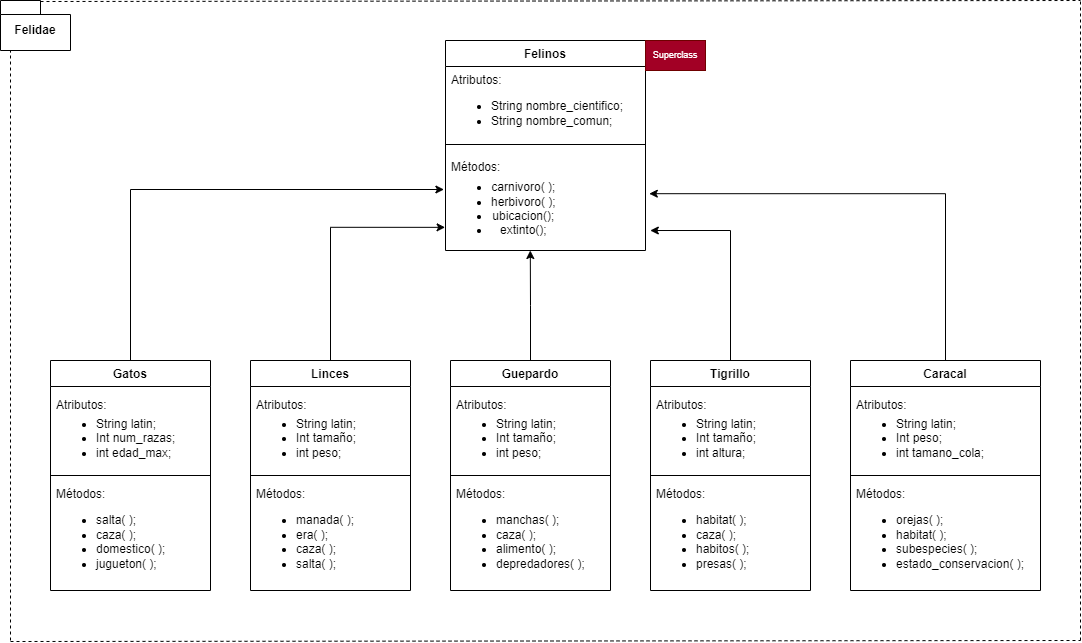

The diagram above was exported from draw.io. Its source (the exported page's mxGraphModel, read from the mxfile embedded in the PNG):
<mxGraphModel dx="1466" dy="831" grid="1" gridSize="10" guides="1" tooltips="1" connect="1" arrows="1" fold="1" page="1" pageScale="1" pageWidth="1169" pageHeight="827" background="none" math="0" shadow="0">
  <root>
    <mxCell id="0" />
    <mxCell id="1" parent="0" />
    <mxCell id="ccFEtjI6oVPf8DFlfTqv-1" value="Felinos" style="swimlane;fontStyle=1;align=center;verticalAlign=top;childLayout=stackLayout;horizontal=1;startSize=26;horizontalStack=0;resizeParent=1;resizeParentMax=0;resizeLast=0;collapsible=1;marginBottom=0;whiteSpace=wrap;html=1;" vertex="1" parent="1">
      <mxGeometry x="485" y="80" width="200" height="210" as="geometry" />
    </mxCell>
    <mxCell id="ccFEtjI6oVPf8DFlfTqv-2" value="Atributos:&lt;br&gt;&lt;ul&gt;&lt;li&gt;String nombre_cientifico;&lt;/li&gt;&lt;li&gt;String nombre_comun;&lt;/li&gt;&lt;/ul&gt;" style="text;strokeColor=none;fillColor=none;align=left;verticalAlign=top;spacingLeft=4;spacingRight=4;overflow=hidden;rotatable=0;points=[[0,0.5],[1,0.5]];portConstraint=eastwest;whiteSpace=wrap;html=1;" vertex="1" parent="ccFEtjI6oVPf8DFlfTqv-1">
      <mxGeometry y="26" width="200" height="74" as="geometry" />
    </mxCell>
    <mxCell id="ccFEtjI6oVPf8DFlfTqv-3" value="" style="line;strokeWidth=1;fillColor=none;align=left;verticalAlign=middle;spacingTop=-1;spacingLeft=3;spacingRight=3;rotatable=0;labelPosition=right;points=[];portConstraint=eastwest;strokeColor=inherit;" vertex="1" parent="ccFEtjI6oVPf8DFlfTqv-1">
      <mxGeometry y="100" width="200" height="8" as="geometry" />
    </mxCell>
    <mxCell id="ccFEtjI6oVPf8DFlfTqv-4" value="&lt;p style=&quot;line-height: 10%;&quot;&gt;Métodos:&lt;br&gt;&lt;/p&gt;&lt;div style=&quot;text-align: center;&quot;&gt;&lt;ul&gt;&lt;li&gt;&lt;span style=&quot;background-color: initial;&quot;&gt;carnivoro( );&lt;/span&gt;&lt;/li&gt;&lt;li&gt;&lt;span style=&quot;background-color: initial;&quot;&gt;herbivoro( );&lt;/span&gt;&lt;/li&gt;&lt;li&gt;&lt;span style=&quot;background-color: initial;&quot;&gt;ubicacion();&lt;/span&gt;&lt;/li&gt;&lt;li&gt;&lt;span style=&quot;background-color: initial;&quot;&gt;extinto();&lt;/span&gt;&lt;/li&gt;&lt;/ul&gt;&lt;/div&gt;&lt;p&gt;&lt;/p&gt;" style="text;strokeColor=none;fillColor=none;align=left;verticalAlign=top;spacingLeft=4;spacingRight=4;overflow=hidden;rotatable=0;points=[[0,0.5],[1,0.5]];portConstraint=eastwest;whiteSpace=wrap;html=1;" vertex="1" parent="ccFEtjI6oVPf8DFlfTqv-1">
      <mxGeometry y="108" width="200" height="102" as="geometry" />
    </mxCell>
    <mxCell id="ccFEtjI6oVPf8DFlfTqv-26" value="Superclass" style="text;html=1;strokeColor=#6F0000;fillColor=#a20025;align=center;verticalAlign=middle;whiteSpace=wrap;rounded=0;fontColor=#ffffff;perimeterSpacing=2;strokeWidth=1;fontSize=9;shadow=0;glass=0;" vertex="1" parent="1">
      <mxGeometry x="685" y="80" width="60" height="30" as="geometry" />
    </mxCell>
    <mxCell id="ccFEtjI6oVPf8DFlfTqv-56" style="edgeStyle=orthogonalEdgeStyle;rounded=0;orthogonalLoop=1;jettySize=auto;html=1;entryX=-0.008;entryY=0.402;entryDx=0;entryDy=0;entryPerimeter=0;" edge="1" parent="1" source="ccFEtjI6oVPf8DFlfTqv-36" target="ccFEtjI6oVPf8DFlfTqv-4">
      <mxGeometry relative="1" as="geometry" />
    </mxCell>
    <mxCell id="ccFEtjI6oVPf8DFlfTqv-36" value="Gatos" style="swimlane;fontStyle=1;align=center;verticalAlign=top;childLayout=stackLayout;horizontal=1;startSize=26;horizontalStack=0;resizeParent=1;resizeParentMax=0;resizeLast=0;collapsible=1;marginBottom=0;whiteSpace=wrap;html=1;" vertex="1" parent="1">
      <mxGeometry x="90" y="400" width="160" height="230" as="geometry" />
    </mxCell>
    <mxCell id="ccFEtjI6oVPf8DFlfTqv-37" value="&lt;p style=&quot;line-height: 0%;&quot;&gt;Atributos:&lt;br&gt;&lt;/p&gt;&lt;ul&gt;&lt;li&gt;String latin;&lt;/li&gt;&lt;li&gt;Int num_razas;&lt;/li&gt;&lt;li&gt;int edad_max;&lt;/li&gt;&lt;/ul&gt;&lt;p&gt;&lt;/p&gt;" style="text;strokeColor=none;fillColor=none;align=left;verticalAlign=top;spacingLeft=4;spacingRight=4;overflow=hidden;rotatable=0;points=[[0,0.5],[1,0.5]];portConstraint=eastwest;whiteSpace=wrap;html=1;" vertex="1" parent="ccFEtjI6oVPf8DFlfTqv-36">
      <mxGeometry y="26" width="160" height="84" as="geometry" />
    </mxCell>
    <mxCell id="ccFEtjI6oVPf8DFlfTqv-38" value="" style="line;strokeWidth=1;fillColor=none;align=left;verticalAlign=middle;spacingTop=-1;spacingLeft=3;spacingRight=3;rotatable=0;labelPosition=right;points=[];portConstraint=eastwest;strokeColor=inherit;" vertex="1" parent="ccFEtjI6oVPf8DFlfTqv-36">
      <mxGeometry y="110" width="160" height="10" as="geometry" />
    </mxCell>
    <mxCell id="ccFEtjI6oVPf8DFlfTqv-39" value="Métodos:&lt;br&gt;&lt;ul&gt;&lt;li&gt;salta( );&lt;/li&gt;&lt;li&gt;caza( );&lt;/li&gt;&lt;li&gt;domestico( );&lt;/li&gt;&lt;li&gt;jugueton( );&lt;/li&gt;&lt;/ul&gt;" style="text;strokeColor=none;fillColor=none;align=left;verticalAlign=top;spacingLeft=4;spacingRight=4;overflow=hidden;rotatable=0;points=[[0,0.5],[1,0.5]];portConstraint=eastwest;whiteSpace=wrap;html=1;" vertex="1" parent="ccFEtjI6oVPf8DFlfTqv-36">
      <mxGeometry y="120" width="160" height="110" as="geometry" />
    </mxCell>
    <mxCell id="ccFEtjI6oVPf8DFlfTqv-58" style="edgeStyle=orthogonalEdgeStyle;rounded=0;orthogonalLoop=1;jettySize=auto;html=1;exitX=0.5;exitY=0;exitDx=0;exitDy=0;entryX=-0.002;entryY=0.773;entryDx=0;entryDy=0;entryPerimeter=0;" edge="1" parent="1" source="ccFEtjI6oVPf8DFlfTqv-40" target="ccFEtjI6oVPf8DFlfTqv-4">
      <mxGeometry relative="1" as="geometry" />
    </mxCell>
    <mxCell id="ccFEtjI6oVPf8DFlfTqv-40" value="Linces" style="swimlane;fontStyle=1;align=center;verticalAlign=top;childLayout=stackLayout;horizontal=1;startSize=26;horizontalStack=0;resizeParent=1;resizeParentMax=0;resizeLast=0;collapsible=1;marginBottom=0;whiteSpace=wrap;html=1;" vertex="1" parent="1">
      <mxGeometry x="290" y="400" width="160" height="230" as="geometry" />
    </mxCell>
    <mxCell id="ccFEtjI6oVPf8DFlfTqv-41" value="&lt;p style=&quot;line-height: 0%;&quot;&gt;Atributos:&lt;br&gt;&lt;/p&gt;&lt;ul&gt;&lt;li&gt;String latin;&lt;/li&gt;&lt;li&gt;Int tamaño;&lt;/li&gt;&lt;li&gt;int peso;&lt;/li&gt;&lt;/ul&gt;&lt;p&gt;&lt;/p&gt;" style="text;strokeColor=none;fillColor=none;align=left;verticalAlign=top;spacingLeft=4;spacingRight=4;overflow=hidden;rotatable=0;points=[[0,0.5],[1,0.5]];portConstraint=eastwest;whiteSpace=wrap;html=1;" vertex="1" parent="ccFEtjI6oVPf8DFlfTqv-40">
      <mxGeometry y="26" width="160" height="84" as="geometry" />
    </mxCell>
    <mxCell id="ccFEtjI6oVPf8DFlfTqv-42" value="" style="line;strokeWidth=1;fillColor=none;align=left;verticalAlign=middle;spacingTop=-1;spacingLeft=3;spacingRight=3;rotatable=0;labelPosition=right;points=[];portConstraint=eastwest;strokeColor=inherit;" vertex="1" parent="ccFEtjI6oVPf8DFlfTqv-40">
      <mxGeometry y="110" width="160" height="10" as="geometry" />
    </mxCell>
    <mxCell id="ccFEtjI6oVPf8DFlfTqv-43" value="Métodos:&lt;br&gt;&lt;ul&gt;&lt;li&gt;manada( );&lt;/li&gt;&lt;li&gt;era( );&lt;/li&gt;&lt;li&gt;caza( );&lt;/li&gt;&lt;li&gt;salta( );&lt;/li&gt;&lt;/ul&gt;" style="text;strokeColor=none;fillColor=none;align=left;verticalAlign=top;spacingLeft=4;spacingRight=4;overflow=hidden;rotatable=0;points=[[0,0.5],[1,0.5]];portConstraint=eastwest;whiteSpace=wrap;html=1;" vertex="1" parent="ccFEtjI6oVPf8DFlfTqv-40">
      <mxGeometry y="120" width="160" height="110" as="geometry" />
    </mxCell>
    <mxCell id="ccFEtjI6oVPf8DFlfTqv-59" style="edgeStyle=orthogonalEdgeStyle;rounded=0;orthogonalLoop=1;jettySize=auto;html=1;exitX=0.5;exitY=0;exitDx=0;exitDy=0;entryX=0.424;entryY=1;entryDx=0;entryDy=0;entryPerimeter=0;" edge="1" parent="1" source="ccFEtjI6oVPf8DFlfTqv-44" target="ccFEtjI6oVPf8DFlfTqv-4">
      <mxGeometry relative="1" as="geometry" />
    </mxCell>
    <mxCell id="ccFEtjI6oVPf8DFlfTqv-44" value="Guepardo" style="swimlane;fontStyle=1;align=center;verticalAlign=top;childLayout=stackLayout;horizontal=1;startSize=26;horizontalStack=0;resizeParent=1;resizeParentMax=0;resizeLast=0;collapsible=1;marginBottom=0;whiteSpace=wrap;html=1;" vertex="1" parent="1">
      <mxGeometry x="490" y="400" width="160" height="230" as="geometry" />
    </mxCell>
    <mxCell id="ccFEtjI6oVPf8DFlfTqv-45" value="&lt;p style=&quot;line-height: 0%;&quot;&gt;Atributos:&lt;br&gt;&lt;/p&gt;&lt;ul&gt;&lt;li&gt;String latin;&lt;/li&gt;&lt;li&gt;Int tamaño;&lt;/li&gt;&lt;li&gt;int peso;&lt;/li&gt;&lt;/ul&gt;&lt;p&gt;&lt;/p&gt;" style="text;strokeColor=none;fillColor=none;align=left;verticalAlign=top;spacingLeft=4;spacingRight=4;overflow=hidden;rotatable=0;points=[[0,0.5],[1,0.5]];portConstraint=eastwest;whiteSpace=wrap;html=1;" vertex="1" parent="ccFEtjI6oVPf8DFlfTqv-44">
      <mxGeometry y="26" width="160" height="84" as="geometry" />
    </mxCell>
    <mxCell id="ccFEtjI6oVPf8DFlfTqv-46" value="" style="line;strokeWidth=1;fillColor=none;align=left;verticalAlign=middle;spacingTop=-1;spacingLeft=3;spacingRight=3;rotatable=0;labelPosition=right;points=[];portConstraint=eastwest;strokeColor=inherit;" vertex="1" parent="ccFEtjI6oVPf8DFlfTqv-44">
      <mxGeometry y="110" width="160" height="10" as="geometry" />
    </mxCell>
    <mxCell id="ccFEtjI6oVPf8DFlfTqv-47" value="Métodos:&lt;br&gt;&lt;ul&gt;&lt;li&gt;manchas( );&lt;/li&gt;&lt;li&gt;caza( );&lt;/li&gt;&lt;li&gt;alimento( );&lt;/li&gt;&lt;li&gt;depredadores( );&lt;/li&gt;&lt;/ul&gt;" style="text;strokeColor=none;fillColor=none;align=left;verticalAlign=top;spacingLeft=4;spacingRight=4;overflow=hidden;rotatable=0;points=[[0,0.5],[1,0.5]];portConstraint=eastwest;whiteSpace=wrap;html=1;" vertex="1" parent="ccFEtjI6oVPf8DFlfTqv-44">
      <mxGeometry y="120" width="160" height="110" as="geometry" />
    </mxCell>
    <mxCell id="ccFEtjI6oVPf8DFlfTqv-60" style="edgeStyle=orthogonalEdgeStyle;rounded=0;orthogonalLoop=1;jettySize=auto;html=1;exitX=0.5;exitY=0;exitDx=0;exitDy=0;entryX=1.024;entryY=0.804;entryDx=0;entryDy=0;entryPerimeter=0;" edge="1" parent="1" source="ccFEtjI6oVPf8DFlfTqv-48" target="ccFEtjI6oVPf8DFlfTqv-4">
      <mxGeometry relative="1" as="geometry" />
    </mxCell>
    <mxCell id="ccFEtjI6oVPf8DFlfTqv-48" value="Tigrillo" style="swimlane;fontStyle=1;align=center;verticalAlign=top;childLayout=stackLayout;horizontal=1;startSize=26;horizontalStack=0;resizeParent=1;resizeParentMax=0;resizeLast=0;collapsible=1;marginBottom=0;whiteSpace=wrap;html=1;" vertex="1" parent="1">
      <mxGeometry x="690" y="400" width="160" height="230" as="geometry" />
    </mxCell>
    <mxCell id="ccFEtjI6oVPf8DFlfTqv-49" value="&lt;p style=&quot;line-height: 0%;&quot;&gt;Atributos:&lt;br&gt;&lt;/p&gt;&lt;ul&gt;&lt;li&gt;String latin;&lt;/li&gt;&lt;li&gt;Int tamaño;&lt;/li&gt;&lt;li&gt;int altura;&lt;/li&gt;&lt;/ul&gt;&lt;p&gt;&lt;/p&gt;" style="text;strokeColor=none;fillColor=none;align=left;verticalAlign=top;spacingLeft=4;spacingRight=4;overflow=hidden;rotatable=0;points=[[0,0.5],[1,0.5]];portConstraint=eastwest;whiteSpace=wrap;html=1;" vertex="1" parent="ccFEtjI6oVPf8DFlfTqv-48">
      <mxGeometry y="26" width="160" height="84" as="geometry" />
    </mxCell>
    <mxCell id="ccFEtjI6oVPf8DFlfTqv-50" value="" style="line;strokeWidth=1;fillColor=none;align=left;verticalAlign=middle;spacingTop=-1;spacingLeft=3;spacingRight=3;rotatable=0;labelPosition=right;points=[];portConstraint=eastwest;strokeColor=inherit;" vertex="1" parent="ccFEtjI6oVPf8DFlfTqv-48">
      <mxGeometry y="110" width="160" height="10" as="geometry" />
    </mxCell>
    <mxCell id="ccFEtjI6oVPf8DFlfTqv-51" value="Métodos:&lt;br&gt;&lt;ul&gt;&lt;li&gt;habitat( );&lt;/li&gt;&lt;li&gt;caza( );&lt;/li&gt;&lt;li&gt;habitos( );&lt;/li&gt;&lt;li&gt;presas( );&lt;/li&gt;&lt;/ul&gt;" style="text;strokeColor=none;fillColor=none;align=left;verticalAlign=top;spacingLeft=4;spacingRight=4;overflow=hidden;rotatable=0;points=[[0,0.5],[1,0.5]];portConstraint=eastwest;whiteSpace=wrap;html=1;" vertex="1" parent="ccFEtjI6oVPf8DFlfTqv-48">
      <mxGeometry y="120" width="160" height="110" as="geometry" />
    </mxCell>
    <mxCell id="ccFEtjI6oVPf8DFlfTqv-57" style="edgeStyle=orthogonalEdgeStyle;rounded=0;orthogonalLoop=1;jettySize=auto;html=1;exitX=0.5;exitY=0;exitDx=0;exitDy=0;entryX=1.019;entryY=0.443;entryDx=0;entryDy=0;entryPerimeter=0;" edge="1" parent="1" source="ccFEtjI6oVPf8DFlfTqv-52" target="ccFEtjI6oVPf8DFlfTqv-4">
      <mxGeometry relative="1" as="geometry" />
    </mxCell>
    <mxCell id="ccFEtjI6oVPf8DFlfTqv-52" value="Caracal" style="swimlane;fontStyle=1;align=center;verticalAlign=top;childLayout=stackLayout;horizontal=1;startSize=26;horizontalStack=0;resizeParent=1;resizeParentMax=0;resizeLast=0;collapsible=1;marginBottom=0;whiteSpace=wrap;html=1;" vertex="1" parent="1">
      <mxGeometry x="890" y="400" width="190" height="230" as="geometry" />
    </mxCell>
    <mxCell id="ccFEtjI6oVPf8DFlfTqv-53" value="&lt;p style=&quot;line-height: 0%;&quot;&gt;Atributos:&lt;br&gt;&lt;/p&gt;&lt;ul&gt;&lt;li&gt;String latin;&lt;/li&gt;&lt;li&gt;Int peso;&lt;/li&gt;&lt;li&gt;int tamano_cola;&lt;/li&gt;&lt;/ul&gt;&lt;p&gt;&lt;/p&gt;" style="text;strokeColor=none;fillColor=none;align=left;verticalAlign=top;spacingLeft=4;spacingRight=4;overflow=hidden;rotatable=0;points=[[0,0.5],[1,0.5]];portConstraint=eastwest;whiteSpace=wrap;html=1;" vertex="1" parent="ccFEtjI6oVPf8DFlfTqv-52">
      <mxGeometry y="26" width="190" height="84" as="geometry" />
    </mxCell>
    <mxCell id="ccFEtjI6oVPf8DFlfTqv-54" value="" style="line;strokeWidth=1;fillColor=none;align=left;verticalAlign=middle;spacingTop=-1;spacingLeft=3;spacingRight=3;rotatable=0;labelPosition=right;points=[];portConstraint=eastwest;strokeColor=inherit;" vertex="1" parent="ccFEtjI6oVPf8DFlfTqv-52">
      <mxGeometry y="110" width="190" height="10" as="geometry" />
    </mxCell>
    <mxCell id="ccFEtjI6oVPf8DFlfTqv-55" value="Métodos:&lt;br&gt;&lt;ul&gt;&lt;li&gt;orejas( );&lt;/li&gt;&lt;li&gt;habitat( );&lt;/li&gt;&lt;li&gt;subespecies( );&lt;/li&gt;&lt;li&gt;estado_conservacion( );&lt;/li&gt;&lt;/ul&gt;" style="text;strokeColor=none;fillColor=none;align=left;verticalAlign=top;spacingLeft=4;spacingRight=4;overflow=hidden;rotatable=0;points=[[0,0.5],[1,0.5]];portConstraint=eastwest;whiteSpace=wrap;html=1;" vertex="1" parent="ccFEtjI6oVPf8DFlfTqv-52">
      <mxGeometry y="120" width="190" height="110" as="geometry" />
    </mxCell>
    <mxCell id="ccFEtjI6oVPf8DFlfTqv-61" value="Felidae" style="shape=folder;fontStyle=1;spacingTop=10;tabWidth=40;tabHeight=14;tabPosition=left;html=1;whiteSpace=wrap;" vertex="1" parent="1">
      <mxGeometry x="40" y="40" width="70" height="50" as="geometry" />
    </mxCell>
    <mxCell id="ccFEtjI6oVPf8DFlfTqv-69" value="" style="endArrow=none;dashed=1;html=1;rounded=0;entryX=0;entryY=0;entryDx=0;entryDy=50;entryPerimeter=0;" edge="1" parent="1">
      <mxGeometry width="50" height="50" relative="1" as="geometry">
        <mxPoint x="50" y="680" as="sourcePoint" />
        <mxPoint x="50" y="90" as="targetPoint" />
      </mxGeometry>
    </mxCell>
    <mxCell id="ccFEtjI6oVPf8DFlfTqv-71" value="" style="endArrow=none;dashed=1;html=1;rounded=0;" edge="1" parent="1">
      <mxGeometry width="50" height="50" relative="1" as="geometry">
        <mxPoint x="1120" y="680" as="sourcePoint" />
        <mxPoint x="1120" y="40" as="targetPoint" />
      </mxGeometry>
    </mxCell>
    <mxCell id="ccFEtjI6oVPf8DFlfTqv-74" value="" style="endArrow=none;dashed=1;html=1;rounded=0;exitX=0;exitY=0;exitDx=70;exitDy=41;exitPerimeter=0;" edge="1" parent="1">
      <mxGeometry width="50" height="50" relative="1" as="geometry">
        <mxPoint x="80.00000000000023" y="41" as="sourcePoint" />
        <mxPoint x="1120" y="40" as="targetPoint" />
      </mxGeometry>
    </mxCell>
    <mxCell id="ccFEtjI6oVPf8DFlfTqv-75" value="" style="endArrow=none;dashed=1;html=1;rounded=0;exitX=0;exitY=0;exitDx=70;exitDy=41;exitPerimeter=0;" edge="1" parent="1">
      <mxGeometry width="50" height="50" relative="1" as="geometry">
        <mxPoint x="50.00000000000023" y="681" as="sourcePoint" />
        <mxPoint x="1120" y="680" as="targetPoint" />
      </mxGeometry>
    </mxCell>
  </root>
</mxGraphModel>